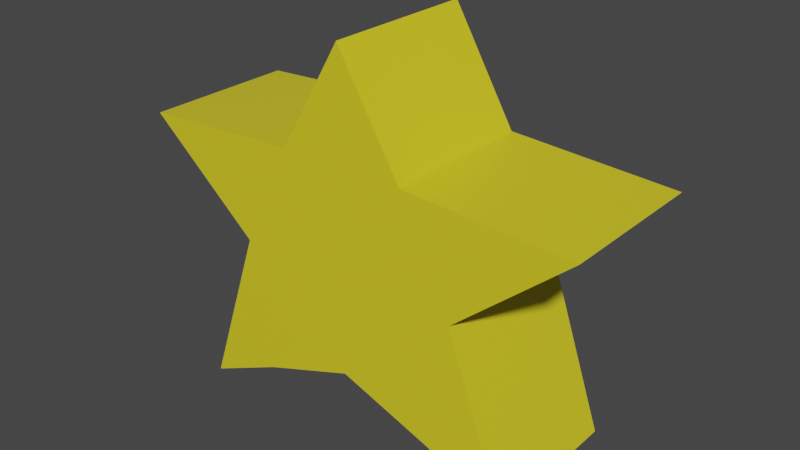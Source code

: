 # Source: Star.blend  (saved by Blender 2.92.15; exported with 4.5.12 LTS)
import bpy
from mathutils import Matrix  # noqa: F401  (used for matrix-valued properties, if any)

bpy.ops.wm.read_factory_settings(use_empty=True)
scene = bpy.context.scene
scene.name = 'Scene'

# ---- collections
col_collection = bpy.data.collections.new('Collection'); scene.collection.children.link(col_collection)

# ---- materials (node trees are filled in below, after node groups)
mat_starmat = bpy.data.materials.new('StarMat')
mat_starmat.use_transparent_shadow = False

# ---- material node trees
mat_starmat.use_nodes = True; mat_starmat.node_tree.nodes.clear()
_N = mat_starmat.node_tree.nodes; _L = mat_starmat.node_tree.links
n0 = _N.new('ShaderNodeBsdfPrincipled'); n0.name = 'Principled BSDF'; n0.location = (10, 300)
n0.distribution = 'GGX'
n0.subsurface_method = 'BURLEY'
n0.inputs[0].default_value = (0.8, 0.6829, 0.0242, 1.0)
n0.inputs[2].default_value = 0.2868
n0.inputs[3].default_value = 1.45
n0.inputs[13].default_value = 1.0
n0.inputs[14].default_value = (0.8, 0.6829, 0.0242, 1.0)
n0.inputs[27].default_value = (0.0, 0.0, 0.0, 1.0)
n0.inputs[28].default_value = 1.0
n1 = _N.new('ShaderNodeOutputMaterial'); n1.name = 'Material Output'; n1.location = (300, 300)
_L.new(n0.outputs[0], n1.inputs[0])
n1.is_active_output = True

# ---- world
world_world = bpy.data.worlds.new('World'); scene.world = world_world
world_world.use_nodes = True; world_world.node_tree.nodes.clear()
_N = world_world.node_tree.nodes; _L = world_world.node_tree.links
n0 = _N.new('ShaderNodeOutputWorld'); n0.name = 'World Output'; n0.location = (300, 300)
n1 = _N.new('ShaderNodeBackground'); n1.name = 'Background'; n1.location = (10, 300)
n1.inputs[0].default_value = (0.05088, 0.05088, 0.05088, 1.0)
_L.new(n1.outputs[0], n0.inputs[0])
n0.is_active_output = True
world_world.color = (0.05088, 0.05088, 0.05088)
world_world.use_sun_shadow = False
world_world.sun_shadow_jitter_overblur = 0.0

# ---- meshes
me_cube_001 = bpy.data.meshes.new('Cube.001')
me_cube_001.from_pydata([(1.38, -1.0, -1.562), (1.824, -1.0, 0.5462), (1.38, 0.2317, -1.562), (1.824, 0.2317, 0.5462), (0.9187, 0.2317, -0.2269), (0.9187, -1.0, -0.2269), (0.505, 0.2317, 0.6191), (0.7506, -1.0, -1.272), (0.7506, 0.2317, -1.272), (0.505, -1.0, 0.6191), (0.4594, -1.0, 0.005303), (0.4594, 0.2317, 0.005303), (-1.38, -1.0, -1.562), (-1.824, -1.0, 0.5462), (-1.38, 0.2317, -1.562), (-1.824, 0.2317, 0.5462), (0.0, 0.2317, -1.0), (0.0, 0.2317, 1.475), (0.0, -1.0, -1.0), (0.0, -1.0, 1.475), (-0.9187, 0.2317, -0.2269), (-0.9187, -1.0, -0.2269), (0.0, -1.0, 0.2375), (0.0, 0.2317, 0.2375), (-0.505, 0.2317, 0.6191), (-0.7506, -1.0, -1.272), (-0.7506, 0.2317, -1.272), (-0.505, -1.0, 0.6191), (-0.4594, -1.0, 0.005303), (-0.4594, 0.2317, 0.005303)], [], [(11, 6, 3, 4), (4, 3, 1, 5), (8, 2, 0, 7), (6, 17, 19, 9), (10, 9, 19, 22), (7, 10, 22, 18), (2, 4, 5, 0), (8, 11, 4, 2), (16, 23, 11, 8), (0, 5, 10, 7), (5, 1, 9, 10), (3, 6, 9, 1), (16, 8, 7, 18), (23, 17, 6, 11), (29, 20, 15, 24), (20, 21, 13, 15), (26, 25, 12, 14), (24, 27, 19, 17), (28, 22, 19, 27), (25, 18, 22, 28), (14, 12, 21, 20), (26, 14, 20, 29), (16, 26, 29, 23), (12, 25, 28, 21), (21, 28, 27, 13), (15, 13, 27, 24), (16, 18, 25, 26), (23, 29, 24, 17)])
_uv = me_cube_001.uv_layers.new(name='UVMap')
_uv.uv.foreach_set('vector', [0.5, 0.4375, 0.625, 0.4375, 0.625, 0.5, 0.5, 0.5, 0.5, 0.5, 0.625, 0.5, 0.625, 0.75, 0.5, 0.75, 0.3125, 0.5, 0.375, 0.5, 0.375, 0.75, 0.3125, 0.75, 0.6875, 0.5, 0.75, 0.5, 0.75, 0.75, 0.6875, 0.75, 0.5, 0.8125, 0.625, 0.8125, 0.625, 0.875, 0.5, 0.875, 0.375, 0.8125, 0.5, 0.8125, 0.5, 0.875, 0.375, 0.875, 0.375, 0.5, 0.5, 0.5, 0.5, 0.75, 0.375, 0.75, 0.375, 0.4375, 0.5, 0.4375, 0.5, 0.5, 0.375, 0.5, 0.375, 0.375, 0.5, 0.375, 0.5, 0.4375, 0.375, 0.4375, 0.375, 0.75, 0.5, 0.75, 0.5, 0.8125, 0.375, 0.8125, 0.5, 0.75, 0.625, 0.75, 0.625, 0.8125, 0.5, 0.8125, 0.625, 0.5, 0.6875, 0.5, 0.6875, 0.75, 0.625, 0.75, 0.25, 0.5, 0.3125, 0.5, 0.3125, 0.75, 0.25, 0.75, 0.5, 0.375, 0.625, 0.375, 0.625, 0.4375, 0.5, 0.4375, 0.5, 0.4375, 0.5, 0.5, 0.625, 0.5, 0.625, 0.4375, 0.5, 0.5, 0.5, 0.75, 0.625, 0.75, 0.625, 0.5, 0.3125, 0.5, 0.3125, 0.75, 0.375, 0.75, 0.375, 0.5, 0.6875, 0.5, 0.6875, 0.75, 0.75, 0.75, 0.75, 0.5, 0.5, 0.8125, 0.5, 0.875, 0.625, 0.875, 0.625, 0.8125, 0.375, 0.8125, 0.375, 0.875, 0.5, 0.875, 0.5, 0.8125, 0.375, 0.5, 0.375, 0.75, 0.5, 0.75, 0.5, 0.5, 0.375, 0.4375, 0.375, 0.5, 0.5, 0.5, 0.5, 0.4375, 0.375, 0.375, 0.375, 0.4375, 0.5, 0.4375, 0.5, 0.375, 0.375, 0.75, 0.375, 0.8125, 0.5, 0.8125, 0.5, 0.75, 0.5, 0.75, 0.5, 0.8125, 0.625, 0.8125, 0.625, 0.75, 0.625, 0.5, 0.625, 0.75, 0.6875, 0.75, 0.6875, 0.5, 0.25, 0.5, 0.25, 0.75, 0.3125, 0.75, 0.3125, 0.5, 0.5, 0.375, 0.5, 0.4375, 0.625, 0.4375, 0.625, 0.375])
me_cube_001.materials.append(mat_starmat)
me_cube_001.use_remesh_fix_poles = True
me_cube_001.use_remesh_preserve_attributes = False
me_cube_001.use_mirror_vertex_groups = False
me_cube_001.update()

# ---- objects
ob_cube = bpy.data.objects.new('Cube', me_cube_001)

# ---- transforms, parenting, visibility, modifiers, constraints
ob_cube.location = (0.0, 0.0, 0.0)
ob_cube.lineart.crease_threshold = 0.0

# ---- collection membership
col_collection.objects.link(ob_cube)

# ---- scene / render settings (as saved in the file)
scene.frame_start = 1; scene.frame_end = 250; scene.frame_set(1)
scene.render.engine = 'BLENDER_EEVEE_NEXT'
scene.cycles.use_denoising = False
scene.cycles.samples = 128
scene.cycles.sampling_pattern = 'TABULATED_SOBOL'
scene.cycles.use_adaptive_sampling = False
scene.cycles.use_light_tree = False
scene.view_settings.view_transform = 'Filmic'
bpy.context.view_layer.update()

# ---- added for rendering (the .blend has no active camera and no usable light): camera, sun
cam_auto = bpy.data.cameras.new('AutoCamera')
cam_auto.lens = 50.0
cam_auto.sensor_width = 36.0
cam_auto.clip_end = 1000.0
ob_auto_camera = bpy.data.objects.new('AutoCamera', cam_auto)
scene.collection.objects.link(ob_auto_camera)
ob_auto_camera.location = (4.53714, -5.82871, 3.58613)
ob_auto_camera.rotation_euler = (1.09748, -7.21219e-08, 0.694738)
scene.camera = ob_auto_camera
light_auto_sun = bpy.data.lights.new('AutoSun', 'SUN')
light_auto_sun.energy = 3.0
light_auto_sun.angle = 0.0523599
ob_auto_sun = bpy.data.objects.new('AutoSun', light_auto_sun)
scene.collection.objects.link(ob_auto_sun)
ob_auto_sun.rotation_euler = (0.872665, 0.174533, 0.523599)
bpy.context.view_layer.update()
